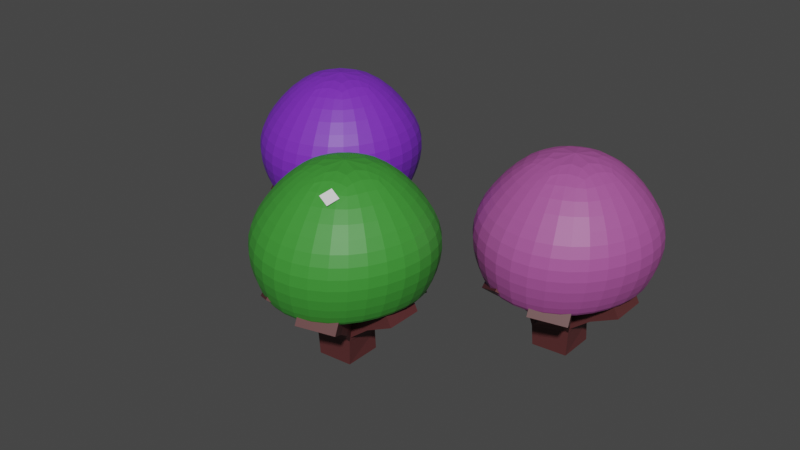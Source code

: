 # Source: Carvalho.blend  (saved by Blender 4.0.36; exported with 4.5.12 LTS)
import bpy
from mathutils import Matrix  # noqa: F401  (used for matrix-valued properties, if any)

bpy.ops.wm.read_factory_settings(use_empty=True)
scene = bpy.context.scene
scene.name = 'Scene'

# ---- collections
col_collection = bpy.data.collections.new('Collection'); scene.collection.children.link(col_collection)

# ---- materials (node trees are filled in below, after node groups)
mat_material_001 = bpy.data.materials.new('Material.001')
mat_material_001.use_transparent_shadow = False
mat_material_002 = bpy.data.materials.new('Material.002')
mat_material_002.use_transparent_shadow = False
mat_material_003 = bpy.data.materials.new('Material.003')
mat_material_003.use_transparent_shadow = False
mat_material_004 = bpy.data.materials.new('Material.004')
mat_material_004.use_transparent_shadow = False

# ---- material node trees
mat_material_001.use_nodes = True; mat_material_001.node_tree.nodes.clear()
_N = mat_material_001.node_tree.nodes; _L = mat_material_001.node_tree.links
n0 = _N.new('ShaderNodeBsdfPrincipled'); n0.name = 'Principled BSDF'; n0.location = (10, 300)
n0.inputs[0].default_value = (0.04735, 0.2948, 0.03546, 1.0)
n0.inputs[3].default_value = 1.45
n1 = _N.new('ShaderNodeOutputMaterial'); n1.name = 'Material Output'; n1.location = (300, 300)
_L.new(n0.outputs[0], n1.inputs[0])
n1.is_active_output = True
mat_material_002.use_nodes = True; mat_material_002.node_tree.nodes.clear()
_N = mat_material_002.node_tree.nodes; _L = mat_material_002.node_tree.links
n0 = _N.new('ShaderNodeBsdfPrincipled'); n0.name = 'Principled BSDF'; n0.location = (10, 300)
n0.inputs[0].default_value = (0.09426, 0.02586, 0.02626, 1.0)
n0.inputs[3].default_value = 1.45
n1 = _N.new('ShaderNodeOutputMaterial'); n1.name = 'Material Output'; n1.location = (300, 300)
_L.new(n0.outputs[0], n1.inputs[0])
n1.is_active_output = True
mat_material_003.use_nodes = True; mat_material_003.node_tree.nodes.clear()
_N = mat_material_003.node_tree.nodes; _L = mat_material_003.node_tree.links
n0 = _N.new('ShaderNodeBsdfPrincipled'); n0.name = 'Principled BSDF'; n0.location = (10, 300)
n0.inputs[0].default_value = (0.3939, 0.0866, 0.3199, 1.0)
n0.inputs[3].default_value = 1.45
n1 = _N.new('ShaderNodeOutputMaterial'); n1.name = 'Material Output'; n1.location = (300, 300)
_L.new(n0.outputs[0], n1.inputs[0])
n1.is_active_output = True
mat_material_004.use_nodes = True; mat_material_004.node_tree.nodes.clear()
_N = mat_material_004.node_tree.nodes; _L = mat_material_004.node_tree.links
n0 = _N.new('ShaderNodeBsdfPrincipled'); n0.name = 'Principled BSDF'; n0.location = (10, 300)
n0.inputs[0].default_value = (0.1865, 0.02721, 0.5457, 1.0)
n0.inputs[3].default_value = 1.45
n1 = _N.new('ShaderNodeOutputMaterial'); n1.name = 'Material Output'; n1.location = (300, 300)
_L.new(n0.outputs[0], n1.inputs[0])
n1.is_active_output = True

# ---- world
world_world = bpy.data.worlds.new('World'); scene.world = world_world
world_world.use_nodes = True; world_world.node_tree.nodes.clear()
_N = world_world.node_tree.nodes; _L = world_world.node_tree.links
n0 = _N.new('ShaderNodeOutputWorld'); n0.name = 'World Output'; n0.location = (300, 300)
n1 = _N.new('ShaderNodeBackground'); n1.name = 'Background'; n1.location = (10, 300)
n1.inputs[0].default_value = (0.05088, 0.05088, 0.05088, 1.0)
_L.new(n1.outputs[0], n0.inputs[0])
n0.is_active_output = True
world_world.color = (0.05088, 0.05088, 0.05088)
world_world.use_sun_shadow = False
world_world.sun_shadow_jitter_overblur = 0.0

# ---- meshes
me_cylinder = bpy.data.meshes.new('Cylinder')
me_cylinder.from_pydata([(0.007815, 0.951, -1.321), (0.001398, 1.145, -0.03112), (0.71, 0.6875, -1.143), (0.8157, 0.8131, 0.04267), (0.9454, -0.0127, -1.021), (1.151, -0.0003487, 0.06114), (0.6001, -0.7332, -1.066), (0.7923, -0.8204, 0.02962), (-0.1128, -1.028, -1.066), (-0.02377, -1.159, 0.02972), (-0.7757, -0.7253, -1.016), (-0.8226, -0.818, 0.06153), (-1.011, -0.02456, -1.111), (-1.151, -0.0008805, 0.04546), (-0.7051, 0.6565, -1.299), (-0.8119, 0.8084, -0.02719), (0.004201, 1.047, -1.402), (0.7803, 0.7596, -1.19), (1.05, -0.01032, -1.078), (0.672, -0.8007, -1.152), (-0.1078, -1.124, -1.152), (-0.8329, -0.7899, -1.076), (-1.102, -0.01934, -1.16), (-0.7756, 0.725, -1.377), (2.312e-06, 0.7402, 0.0856), (0.5295, 0.5274, 0.1212), (0.7482, -0.0006562, 0.1353), (0.5178, -0.5332, 0.1187), (-0.01282, -0.7528, 0.1183), (-0.535, -0.5319, 0.1342), (-0.7491, -0.001968, 0.1224), (-0.5282, 0.5215, 0.08573), (0.003091, 1.359, -0.6739), (0.9716, 0.9636, -0.4814), (1.356, -0.002715, -0.4296), (0.9058, -0.9859, -0.5032), (-0.06733, -1.39, -0.5025), (-0.9945, -0.9777, -0.4277), (-1.37, -0.00376, -0.4734), (-0.9635, 0.9603, -0.6585), (0.3527, 0.3527, 0.6448), (0.0, 0.4989, 0.6448), (0.4989, 0.0, 0.6448), (0.3527, -0.3527, 0.6448), (0.0, -0.4989, 0.6448), (-0.3527, -0.3527, 0.6448), (-0.4989, 0.0, 0.6448), (-0.3527, 0.3527, 0.6448)], [], [(32, 1, 3, 33), (33, 3, 5, 34), (34, 5, 7, 35), (35, 7, 9, 36), (36, 9, 11, 37), (37, 11, 13, 38), (1, 15, 47, 41), (38, 13, 15, 39), (39, 15, 1, 32), (14, 0, 24, 31), (2, 0, 16, 17), (4, 2, 17, 18), (6, 4, 18, 19), (8, 6, 19, 20), (10, 8, 20, 21), (12, 10, 21, 22), (14, 12, 22, 23), (0, 14, 23, 16), (24, 25, 26, 27, 28, 29, 30, 31), (10, 12, 30, 29), (6, 8, 28, 27), (2, 4, 26, 25), (12, 14, 31, 30), (8, 10, 29, 28), (4, 6, 27, 26), (0, 2, 25, 24), (23, 39, 32, 16), (22, 38, 39, 23), (21, 37, 38, 22), (20, 36, 37, 21), (19, 35, 36, 20), (18, 34, 35, 19), (17, 33, 34, 18), (16, 32, 33, 17), (40, 41, 47, 46, 45, 44, 43, 42), (3, 1, 41, 40), (7, 5, 42, 43), (13, 11, 45, 46), (9, 7, 43, 44), (15, 13, 46, 47), (5, 3, 40, 42), (11, 9, 44, 45)])
_uv = me_cylinder.uv_layers.new(name='UVMap')
_uv.uv.foreach_set('vector', [1.0, 0.75, 1.0, 0.9418, 0.875, 0.9418, 0.875, 0.75, 0.875, 0.75, 0.875, 0.9418, 0.75, 0.9418, 0.75, 0.75, 0.75, 0.75, 0.75, 0.9418, 0.625, 0.9418, 0.625, 0.75, 0.625, 0.75, 0.625, 0.9418, 0.5, 0.9418, 0.5, 0.75, 0.5, 0.75, 0.5, 0.9418, 0.375, 0.9418, 0.375, 0.75, 0.375, 0.75, 0.375, 0.9418, 0.25, 0.9418, 0.25, 0.75, 0.0, 0.9418, 0.125, 0.9418, 0.125, 1.0, 0.0, 1.0, 0.25, 0.75, 0.25, 0.9418, 0.125, 0.9418, 0.125, 0.75, 0.125, 0.75, 0.125, 0.9418, 0.0, 0.9418, 0.0, 0.75, 0.606, 0.394, 0.75, 0.4537, 0.75, 0.4537, 0.606, 0.394, 0.894, 0.394, 0.75, 0.4537, 0.75, 0.49, 0.9197, 0.4197, 0.9537, 0.25, 0.894, 0.394, 0.9197, 0.4197, 0.99, 0.25, 0.894, 0.106, 0.9537, 0.25, 0.99, 0.25, 0.9197, 0.08029, 0.75, 0.04629, 0.894, 0.106, 0.9197, 0.08029, 0.75, 0.01, 0.606, 0.106, 0.75, 0.04629, 0.75, 0.01, 0.5803, 0.08029, 0.5463, 0.25, 0.606, 0.106, 0.5803, 0.08029, 0.51, 0.25, 0.606, 0.394, 0.5463, 0.25, 0.51, 0.25, 0.5803, 0.4197, 0.75, 0.4537, 0.606, 0.394, 0.5803, 0.4197, 0.75, 0.49, 0.75, 0.4537, 0.894, 0.394, 0.9537, 0.25, 0.894, 0.106, 0.75, 0.04629, 0.606, 0.106, 0.5463, 0.25, 0.606, 0.394, 0.606, 0.106, 0.5463, 0.25, 0.5463, 0.25, 0.606, 0.106, 0.894, 0.106, 0.75, 0.04629, 0.75, 0.04629, 0.894, 0.106, 0.894, 0.394, 0.9537, 0.25, 0.9537, 0.25, 0.894, 0.394, 0.5463, 0.25, 0.606, 0.394, 0.606, 0.394, 0.5463, 0.25, 0.75, 0.04629, 0.606, 0.106, 0.606, 0.106, 0.75, 0.04629, 0.9537, 0.25, 0.894, 0.106, 0.894, 0.106, 0.9537, 0.25, 0.75, 0.4537, 0.894, 0.394, 0.894, 0.394, 0.75, 0.4537, 0.125, 0.5, 0.125, 0.75, 0.0, 0.75, 0.0, 0.5, 0.25, 0.5, 0.25, 0.75, 0.125, 0.75, 0.125, 0.5, 0.375, 0.5, 0.375, 0.75, 0.25, 0.75, 0.25, 0.5, 0.5, 0.5, 0.5, 0.75, 0.375, 0.75, 0.375, 0.5, 0.625, 0.5, 0.625, 0.75, 0.5, 0.75, 0.5, 0.5, 0.75, 0.5, 0.75, 0.75, 0.625, 0.75, 0.625, 0.5, 0.875, 0.5, 0.875, 0.75, 0.75, 0.75, 0.75, 0.5, 1.0, 0.5, 1.0, 0.75, 0.875, 0.75, 0.875, 0.5, 0.4197, 0.4197, 0.25, 0.49, 0.08029, 0.4197, 0.01, 0.25, 0.08029, 0.08029, 0.25, 0.01, 0.4197, 0.08029, 0.49, 0.25, 0.875, 0.9418, 1.0, 0.9418, 1.0, 1.0, 0.875, 1.0, 0.625, 0.9418, 0.75, 0.9418, 0.75, 1.0, 0.625, 1.0, 0.25, 0.9418, 0.375, 0.9418, 0.375, 1.0, 0.25, 1.0, 0.5, 0.9418, 0.625, 0.9418, 0.625, 1.0, 0.5, 1.0, 0.125, 0.9418, 0.25, 0.9418, 0.25, 1.0, 0.125, 1.0, 0.75, 0.9418, 0.875, 0.9418, 0.875, 1.0, 0.75, 1.0, 0.375, 0.9418, 0.5, 0.9418, 0.5, 1.0, 0.375, 1.0])
me_cylinder.materials.append(mat_material_001)
me_cylinder.update()
me_plane = bpy.data.meshes.new('Plane')
me_plane.from_pydata([(0.0, 0.0, 0.0), (-0.4478, -1.077e-07, 0.8019), (-0.1782, -8.58e-08, 0.6386), (-0.02625, -5.467e-08, 0.4069), (-0.915, -1.363e-07, 1.015), (0.09908, -8.325e-08, 0.6196), (0.4219, -1.149e-07, 0.8551), (0.8169, -1.409e-07, 1.049), (0.179, 0.2755, 0.7907), (0.2603, 0.5543, 0.9651), (0.4372, 0.8595, 1.01), (-0.1855, -0.3564, 0.8167), (-0.2849, -0.634, 1.069), (-0.4742, -0.7932, 1.216), (0.02494, -0.1874, 0.6636), (0.2253, -0.6044, 0.9819), (0.3578, -0.8509, 1.129), (-0.01179, -2.454e-08, 0.1827)], [(3, 5), (1, 4), (2, 1), (3, 2), (17, 3), (5, 6), (6, 7), (5, 8), (8, 9), (9, 10), (2, 11), (11, 12), (12, 13), (3, 14), (14, 15), (15, 16), (0, 17)], [])
_uv = me_plane.uv_layers.new(name='UVMap')
_uv.uv.foreach_set('vector', [])
me_plane.materials.append(mat_material_002)
me_plane.update()
me_cylinder_001 = bpy.data.meshes.new('Cylinder.001')
me_cylinder_001.from_pydata([(0.007815, 0.951, -1.321), (0.001398, 1.145, -0.03112), (0.71, 0.6875, -1.143), (0.8157, 0.8131, 0.04267), (0.9454, -0.0127, -1.021), (1.151, -0.0003487, 0.06114), (0.6001, -0.7332, -1.066), (0.7923, -0.8204, 0.02962), (-0.1128, -1.028, -1.066), (-0.02377, -1.159, 0.02972), (-0.7757, -0.7253, -1.016), (-0.8226, -0.818, 0.06153), (-1.011, -0.02456, -1.111), (-1.151, -0.0008805, 0.04546), (-0.7051, 0.6565, -1.299), (-0.8119, 0.8084, -0.02719), (0.004201, 1.047, -1.402), (0.7803, 0.7596, -1.19), (1.05, -0.01032, -1.078), (0.672, -0.8007, -1.152), (-0.1078, -1.124, -1.152), (-0.8329, -0.7899, -1.076), (-1.102, -0.01934, -1.16), (-0.7756, 0.725, -1.377), (2.312e-06, 0.7402, 0.0856), (0.5295, 0.5274, 0.1212), (0.7482, -0.0006562, 0.1353), (0.5178, -0.5332, 0.1187), (-0.01282, -0.7528, 0.1183), (-0.535, -0.5319, 0.1342), (-0.7491, -0.001968, 0.1224), (-0.5282, 0.5215, 0.08573), (0.003091, 1.359, -0.6739), (0.9716, 0.9636, -0.4814), (1.356, -0.002715, -0.4296), (0.9058, -0.9859, -0.5032), (-0.06733, -1.39, -0.5025), (-0.9945, -0.9777, -0.4277), (-1.37, -0.00376, -0.4734), (-0.9635, 0.9603, -0.6585), (0.3527, 0.3527, 0.6448), (0.0, 0.4989, 0.6448), (0.4989, 0.0, 0.6448), (0.3527, -0.3527, 0.6448), (0.0, -0.4989, 0.6448), (-0.3527, -0.3527, 0.6448), (-0.4989, 0.0, 0.6448), (-0.3527, 0.3527, 0.6448)], [], [(32, 1, 3, 33), (33, 3, 5, 34), (34, 5, 7, 35), (35, 7, 9, 36), (36, 9, 11, 37), (37, 11, 13, 38), (1, 15, 47, 41), (38, 13, 15, 39), (39, 15, 1, 32), (14, 0, 24, 31), (2, 0, 16, 17), (4, 2, 17, 18), (6, 4, 18, 19), (8, 6, 19, 20), (10, 8, 20, 21), (12, 10, 21, 22), (14, 12, 22, 23), (0, 14, 23, 16), (24, 25, 26, 27, 28, 29, 30, 31), (10, 12, 30, 29), (6, 8, 28, 27), (2, 4, 26, 25), (12, 14, 31, 30), (8, 10, 29, 28), (4, 6, 27, 26), (0, 2, 25, 24), (23, 39, 32, 16), (22, 38, 39, 23), (21, 37, 38, 22), (20, 36, 37, 21), (19, 35, 36, 20), (18, 34, 35, 19), (17, 33, 34, 18), (16, 32, 33, 17), (40, 41, 47, 46, 45, 44, 43, 42), (3, 1, 41, 40), (7, 5, 42, 43), (13, 11, 45, 46), (9, 7, 43, 44), (15, 13, 46, 47), (5, 3, 40, 42), (11, 9, 44, 45)])
_uv = me_cylinder_001.uv_layers.new(name='UVMap')
_uv.uv.foreach_set('vector', [1.0, 0.75, 1.0, 0.9418, 0.875, 0.9418, 0.875, 0.75, 0.875, 0.75, 0.875, 0.9418, 0.75, 0.9418, 0.75, 0.75, 0.75, 0.75, 0.75, 0.9418, 0.625, 0.9418, 0.625, 0.75, 0.625, 0.75, 0.625, 0.9418, 0.5, 0.9418, 0.5, 0.75, 0.5, 0.75, 0.5, 0.9418, 0.375, 0.9418, 0.375, 0.75, 0.375, 0.75, 0.375, 0.9418, 0.25, 0.9418, 0.25, 0.75, 0.0, 0.9418, 0.125, 0.9418, 0.125, 1.0, 0.0, 1.0, 0.25, 0.75, 0.25, 0.9418, 0.125, 0.9418, 0.125, 0.75, 0.125, 0.75, 0.125, 0.9418, 0.0, 0.9418, 0.0, 0.75, 0.606, 0.394, 0.75, 0.4537, 0.75, 0.4537, 0.606, 0.394, 0.894, 0.394, 0.75, 0.4537, 0.75, 0.49, 0.9197, 0.4197, 0.9537, 0.25, 0.894, 0.394, 0.9197, 0.4197, 0.99, 0.25, 0.894, 0.106, 0.9537, 0.25, 0.99, 0.25, 0.9197, 0.08029, 0.75, 0.04629, 0.894, 0.106, 0.9197, 0.08029, 0.75, 0.01, 0.606, 0.106, 0.75, 0.04629, 0.75, 0.01, 0.5803, 0.08029, 0.5463, 0.25, 0.606, 0.106, 0.5803, 0.08029, 0.51, 0.25, 0.606, 0.394, 0.5463, 0.25, 0.51, 0.25, 0.5803, 0.4197, 0.75, 0.4537, 0.606, 0.394, 0.5803, 0.4197, 0.75, 0.49, 0.75, 0.4537, 0.894, 0.394, 0.9537, 0.25, 0.894, 0.106, 0.75, 0.04629, 0.606, 0.106, 0.5463, 0.25, 0.606, 0.394, 0.606, 0.106, 0.5463, 0.25, 0.5463, 0.25, 0.606, 0.106, 0.894, 0.106, 0.75, 0.04629, 0.75, 0.04629, 0.894, 0.106, 0.894, 0.394, 0.9537, 0.25, 0.9537, 0.25, 0.894, 0.394, 0.5463, 0.25, 0.606, 0.394, 0.606, 0.394, 0.5463, 0.25, 0.75, 0.04629, 0.606, 0.106, 0.606, 0.106, 0.75, 0.04629, 0.9537, 0.25, 0.894, 0.106, 0.894, 0.106, 0.9537, 0.25, 0.75, 0.4537, 0.894, 0.394, 0.894, 0.394, 0.75, 0.4537, 0.125, 0.5, 0.125, 0.75, 0.0, 0.75, 0.0, 0.5, 0.25, 0.5, 0.25, 0.75, 0.125, 0.75, 0.125, 0.5, 0.375, 0.5, 0.375, 0.75, 0.25, 0.75, 0.25, 0.5, 0.5, 0.5, 0.5, 0.75, 0.375, 0.75, 0.375, 0.5, 0.625, 0.5, 0.625, 0.75, 0.5, 0.75, 0.5, 0.5, 0.75, 0.5, 0.75, 0.75, 0.625, 0.75, 0.625, 0.5, 0.875, 0.5, 0.875, 0.75, 0.75, 0.75, 0.75, 0.5, 1.0, 0.5, 1.0, 0.75, 0.875, 0.75, 0.875, 0.5, 0.4197, 0.4197, 0.25, 0.49, 0.08029, 0.4197, 0.01, 0.25, 0.08029, 0.08029, 0.25, 0.01, 0.4197, 0.08029, 0.49, 0.25, 0.875, 0.9418, 1.0, 0.9418, 1.0, 1.0, 0.875, 1.0, 0.625, 0.9418, 0.75, 0.9418, 0.75, 1.0, 0.625, 1.0, 0.25, 0.9418, 0.375, 0.9418, 0.375, 1.0, 0.25, 1.0, 0.5, 0.9418, 0.625, 0.9418, 0.625, 1.0, 0.5, 1.0, 0.125, 0.9418, 0.25, 0.9418, 0.25, 1.0, 0.125, 1.0, 0.75, 0.9418, 0.875, 0.9418, 0.875, 1.0, 0.75, 1.0, 0.375, 0.9418, 0.5, 0.9418, 0.5, 1.0, 0.375, 1.0])
me_cylinder_001.materials.append(mat_material_003)
me_cylinder_001.update()
me_plane_001 = bpy.data.meshes.new('Plane.001')
me_plane_001.from_pydata([(0.0, 0.0, 0.0), (-0.4478, -1.077e-07, 0.8019), (-0.1782, -8.58e-08, 0.6386), (-0.02625, -5.467e-08, 0.4069), (-0.915, -1.363e-07, 1.015), (0.09908, -8.325e-08, 0.6196), (0.4219, -1.149e-07, 0.8551), (0.8169, -1.409e-07, 1.049), (0.179, 0.2755, 0.7907), (0.2603, 0.5543, 0.9651), (0.4372, 0.8595, 1.01), (-0.1855, -0.3564, 0.8167), (-0.2849, -0.634, 1.069), (-0.4742, -0.7932, 1.216), (0.02494, -0.1874, 0.6636), (0.2253, -0.6044, 0.9819), (0.3578, -0.8509, 1.129), (-0.01179, -2.454e-08, 0.1827)], [(3, 5), (1, 4), (2, 1), (3, 2), (17, 3), (5, 6), (6, 7), (5, 8), (8, 9), (9, 10), (2, 11), (11, 12), (12, 13), (3, 14), (14, 15), (15, 16), (0, 17)], [])
_uv = me_plane_001.uv_layers.new(name='UVMap')
_uv.uv.foreach_set('vector', [])
me_plane_001.materials.append(mat_material_002)
me_plane_001.update()
me_cylinder_002 = bpy.data.meshes.new('Cylinder.002')
me_cylinder_002.from_pydata([(0.007815, 0.951, -1.321), (0.001398, 1.145, -0.03112), (0.71, 0.6875, -1.143), (0.8157, 0.8131, 0.04267), (0.9454, -0.0127, -1.021), (1.151, -0.0003487, 0.06114), (0.6001, -0.7332, -1.066), (0.7923, -0.8204, 0.02962), (-0.1128, -1.028, -1.066), (-0.02377, -1.159, 0.02972), (-0.7757, -0.7253, -1.016), (-0.8226, -0.818, 0.06153), (-1.011, -0.02456, -1.111), (-1.151, -0.0008805, 0.04546), (-0.7051, 0.6565, -1.299), (-0.8119, 0.8084, -0.02719), (0.004201, 1.047, -1.402), (0.7803, 0.7596, -1.19), (1.05, -0.01032, -1.078), (0.672, -0.8007, -1.152), (-0.1078, -1.124, -1.152), (-0.8329, -0.7899, -1.076), (-1.102, -0.01934, -1.16), (-0.7756, 0.725, -1.377), (2.312e-06, 0.7402, 0.0856), (0.5295, 0.5274, 0.1212), (0.7482, -0.0006562, 0.1353), (0.5178, -0.5332, 0.1187), (-0.01282, -0.7528, 0.1183), (-0.535, -0.5319, 0.1342), (-0.7491, -0.001968, 0.1224), (-0.5282, 0.5215, 0.08573), (0.003091, 1.359, -0.6739), (0.9716, 0.9636, -0.4814), (1.356, -0.002715, -0.4296), (0.9058, -0.9859, -0.5032), (-0.06733, -1.39, -0.5025), (-0.9945, -0.9777, -0.4277), (-1.37, -0.00376, -0.4734), (-0.9635, 0.9603, -0.6585), (0.3527, 0.3527, 0.6448), (0.0, 0.4989, 0.6448), (0.4989, 0.0, 0.6448), (0.3527, -0.3527, 0.6448), (0.0, -0.4989, 0.6448), (-0.3527, -0.3527, 0.6448), (-0.4989, 0.0, 0.6448), (-0.3527, 0.3527, 0.6448)], [], [(32, 1, 3, 33), (33, 3, 5, 34), (34, 5, 7, 35), (35, 7, 9, 36), (36, 9, 11, 37), (37, 11, 13, 38), (1, 15, 47, 41), (38, 13, 15, 39), (39, 15, 1, 32), (14, 0, 24, 31), (2, 0, 16, 17), (4, 2, 17, 18), (6, 4, 18, 19), (8, 6, 19, 20), (10, 8, 20, 21), (12, 10, 21, 22), (14, 12, 22, 23), (0, 14, 23, 16), (24, 25, 26, 27, 28, 29, 30, 31), (10, 12, 30, 29), (6, 8, 28, 27), (2, 4, 26, 25), (12, 14, 31, 30), (8, 10, 29, 28), (4, 6, 27, 26), (0, 2, 25, 24), (23, 39, 32, 16), (22, 38, 39, 23), (21, 37, 38, 22), (20, 36, 37, 21), (19, 35, 36, 20), (18, 34, 35, 19), (17, 33, 34, 18), (16, 32, 33, 17), (40, 41, 47, 46, 45, 44, 43, 42), (3, 1, 41, 40), (7, 5, 42, 43), (13, 11, 45, 46), (9, 7, 43, 44), (15, 13, 46, 47), (5, 3, 40, 42), (11, 9, 44, 45)])
_uv = me_cylinder_002.uv_layers.new(name='UVMap')
_uv.uv.foreach_set('vector', [1.0, 0.75, 1.0, 0.9418, 0.875, 0.9418, 0.875, 0.75, 0.875, 0.75, 0.875, 0.9418, 0.75, 0.9418, 0.75, 0.75, 0.75, 0.75, 0.75, 0.9418, 0.625, 0.9418, 0.625, 0.75, 0.625, 0.75, 0.625, 0.9418, 0.5, 0.9418, 0.5, 0.75, 0.5, 0.75, 0.5, 0.9418, 0.375, 0.9418, 0.375, 0.75, 0.375, 0.75, 0.375, 0.9418, 0.25, 0.9418, 0.25, 0.75, 0.0, 0.9418, 0.125, 0.9418, 0.125, 1.0, 0.0, 1.0, 0.25, 0.75, 0.25, 0.9418, 0.125, 0.9418, 0.125, 0.75, 0.125, 0.75, 0.125, 0.9418, 0.0, 0.9418, 0.0, 0.75, 0.606, 0.394, 0.75, 0.4537, 0.75, 0.4537, 0.606, 0.394, 0.894, 0.394, 0.75, 0.4537, 0.75, 0.49, 0.9197, 0.4197, 0.9537, 0.25, 0.894, 0.394, 0.9197, 0.4197, 0.99, 0.25, 0.894, 0.106, 0.9537, 0.25, 0.99, 0.25, 0.9197, 0.08029, 0.75, 0.04629, 0.894, 0.106, 0.9197, 0.08029, 0.75, 0.01, 0.606, 0.106, 0.75, 0.04629, 0.75, 0.01, 0.5803, 0.08029, 0.5463, 0.25, 0.606, 0.106, 0.5803, 0.08029, 0.51, 0.25, 0.606, 0.394, 0.5463, 0.25, 0.51, 0.25, 0.5803, 0.4197, 0.75, 0.4537, 0.606, 0.394, 0.5803, 0.4197, 0.75, 0.49, 0.75, 0.4537, 0.894, 0.394, 0.9537, 0.25, 0.894, 0.106, 0.75, 0.04629, 0.606, 0.106, 0.5463, 0.25, 0.606, 0.394, 0.606, 0.106, 0.5463, 0.25, 0.5463, 0.25, 0.606, 0.106, 0.894, 0.106, 0.75, 0.04629, 0.75, 0.04629, 0.894, 0.106, 0.894, 0.394, 0.9537, 0.25, 0.9537, 0.25, 0.894, 0.394, 0.5463, 0.25, 0.606, 0.394, 0.606, 0.394, 0.5463, 0.25, 0.75, 0.04629, 0.606, 0.106, 0.606, 0.106, 0.75, 0.04629, 0.9537, 0.25, 0.894, 0.106, 0.894, 0.106, 0.9537, 0.25, 0.75, 0.4537, 0.894, 0.394, 0.894, 0.394, 0.75, 0.4537, 0.125, 0.5, 0.125, 0.75, 0.0, 0.75, 0.0, 0.5, 0.25, 0.5, 0.25, 0.75, 0.125, 0.75, 0.125, 0.5, 0.375, 0.5, 0.375, 0.75, 0.25, 0.75, 0.25, 0.5, 0.5, 0.5, 0.5, 0.75, 0.375, 0.75, 0.375, 0.5, 0.625, 0.5, 0.625, 0.75, 0.5, 0.75, 0.5, 0.5, 0.75, 0.5, 0.75, 0.75, 0.625, 0.75, 0.625, 0.5, 0.875, 0.5, 0.875, 0.75, 0.75, 0.75, 0.75, 0.5, 1.0, 0.5, 1.0, 0.75, 0.875, 0.75, 0.875, 0.5, 0.4197, 0.4197, 0.25, 0.49, 0.08029, 0.4197, 0.01, 0.25, 0.08029, 0.08029, 0.25, 0.01, 0.4197, 0.08029, 0.49, 0.25, 0.875, 0.9418, 1.0, 0.9418, 1.0, 1.0, 0.875, 1.0, 0.625, 0.9418, 0.75, 0.9418, 0.75, 1.0, 0.625, 1.0, 0.25, 0.9418, 0.375, 0.9418, 0.375, 1.0, 0.25, 1.0, 0.5, 0.9418, 0.625, 0.9418, 0.625, 1.0, 0.5, 1.0, 0.125, 0.9418, 0.25, 0.9418, 0.25, 1.0, 0.125, 1.0, 0.75, 0.9418, 0.875, 0.9418, 0.875, 1.0, 0.75, 1.0, 0.375, 0.9418, 0.5, 0.9418, 0.5, 1.0, 0.375, 1.0])
me_cylinder_002.materials.append(mat_material_004)
me_cylinder_002.update()
me_plane_002 = bpy.data.meshes.new('Plane.002')
me_plane_002.from_pydata([(0.0, 0.0, 0.0), (-0.4478, -1.077e-07, 0.8019), (-0.1782, -8.58e-08, 0.6386), (-0.02625, -5.467e-08, 0.4069), (-0.915, -1.363e-07, 1.015), (0.09908, -8.325e-08, 0.6196), (0.4219, -1.149e-07, 0.8551), (0.8169, -1.409e-07, 1.049), (0.179, 0.2755, 0.7907), (0.2603, 0.5543, 0.9651), (0.4372, 0.8595, 1.01), (-0.1855, -0.3564, 0.8167), (-0.2849, -0.634, 1.069), (-0.4742, -0.7932, 1.216), (0.02494, -0.1874, 0.6636), (0.2253, -0.6044, 0.9819), (0.3578, -0.8509, 1.129), (-0.01179, -2.454e-08, 0.1827)], [(3, 5), (1, 4), (2, 1), (3, 2), (17, 3), (5, 6), (6, 7), (5, 8), (8, 9), (9, 10), (2, 11), (11, 12), (12, 13), (3, 14), (14, 15), (15, 16), (0, 17)], [])
_uv = me_plane_002.uv_layers.new(name='UVMap')
_uv.uv.foreach_set('vector', [])
me_plane_002.materials.append(mat_material_002)
me_plane_002.update()
me_plane_004 = bpy.data.meshes.new('Plane.004')
me_plane_004.from_pydata([(-1.0, -1.0, 0.0), (1.0, -1.0, 0.0), (-1.0, 1.0, 0.0), (1.0, 1.0, 0.0)], [], [(0, 1, 3, 2)])
_uv = me_plane_004.uv_layers.new(name='UVMap')
_uv.uv.foreach_set('vector', [0.0, 0.0, 1.0, 0.0, 1.0, 1.0, 0.0, 1.0])
me_plane_004.update()

# ---- objects
ob_cylinder = bpy.data.objects.new('Cylinder', me_cylinder)
ob_plane = bpy.data.objects.new('Plane', me_plane)
ob_cylinder_001 = bpy.data.objects.new('Cylinder.001', me_cylinder_001)
ob_plane_001 = bpy.data.objects.new('Plane.001', me_plane_001)
ob_cylinder_002 = bpy.data.objects.new('Cylinder.002', me_cylinder_002)
ob_plane_002 = bpy.data.objects.new('Plane.002', me_plane_002)
ob_plane_003 = bpy.data.objects.new('Plane.003', me_plane_004)

# ---- transforms, parenting, visibility, modifiers, constraints
ob_cylinder.location = (0.0, 0.0, 0.0)
_m = ob_cylinder.modifiers.new('Subdivision', 'SUBSURF')
_m.levels = 2
ob_plane.location = (-0.02268, 2.75e-07, -2.047)
_m = ob_plane.modifiers.new('Skin', 'SKIN')
ob_cylinder_001.location = (1.962, 1.89, 0.0)
_m = ob_cylinder_001.modifiers.new('Subdivision', 'SUBSURF')
_m.levels = 2
ob_plane_001.location = (1.94, 1.89, -2.047)
_m = ob_plane_001.modifiers.new('Skin', 'SKIN')
ob_cylinder_002.location = (-2.107, 2.225, 0.0)
_m = ob_cylinder_002.modifiers.new('Subdivision', 'SUBSURF')
_m.levels = 2
ob_plane_002.location = (-2.129, 2.225, -2.047)
_m = ob_plane_002.modifiers.new('Skin', 'SKIN')
ob_plane_003.location = (0.2858, -0.5831, 0.4264)
ob_plane_003.rotation_euler = (0.396, 0.4363, -0.2293)
ob_plane_003.scale = (0.08352, 0.08352, 0.08352)

# ---- collection membership
col_collection.objects.link(ob_cylinder)
col_collection.objects.link(ob_plane)
col_collection.objects.link(ob_cylinder_001)
col_collection.objects.link(ob_plane_001)
col_collection.objects.link(ob_cylinder_002)
col_collection.objects.link(ob_plane_002)
col_collection.objects.link(ob_plane_003)

# ---- scene / render settings (as saved in the file)
scene.frame_start = 1; scene.frame_end = 250; scene.frame_set(1)
scene.render.engine = 'BLENDER_EEVEE_NEXT'
scene.cycles.sampling_pattern = 'TABULATED_SOBOL'
scene.view_settings.view_transform = 'Filmic'
bpy.context.view_layer.update()

# ---- added for rendering (the .blend has no active camera and no usable light): camera, sun
cam_auto = bpy.data.cameras.new('AutoCamera')
cam_auto.lens = 50.0
cam_auto.sensor_width = 36.0
cam_auto.clip_end = 1000.0
ob_auto_camera = bpy.data.objects.new('AutoCamera', cam_auto)
scene.collection.objects.link(ob_auto_camera)
ob_auto_camera.location = (8.10286, -8.72156, 5.84015)
ob_auto_camera.rotation_euler = (1.09748, -7.21219e-08, 0.694738)
scene.camera = ob_auto_camera
light_auto_sun = bpy.data.lights.new('AutoSun', 'SUN')
light_auto_sun.energy = 3.0
light_auto_sun.angle = 0.0523599
ob_auto_sun = bpy.data.objects.new('AutoSun', light_auto_sun)
scene.collection.objects.link(ob_auto_sun)
ob_auto_sun.rotation_euler = (0.872665, 0.174533, 0.523599)
bpy.context.view_layer.update()

